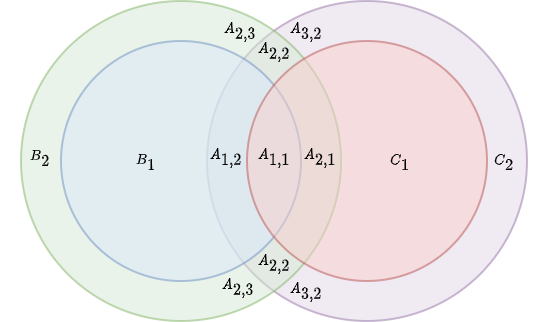

The diagram above was exported from draw.io. Its source (the exported page's mxGraphModel, read from the mxfile embedded in the PNG):
<mxGraphModel dx="1298" dy="892" grid="1" gridSize="10" guides="1" tooltips="1" connect="1" arrows="1" fold="1" page="1" pageScale="1" pageWidth="827" pageHeight="1169" math="1" shadow="0">
  <root>
    <mxCell id="0" />
    <mxCell id="1" parent="0" />
    <mxCell id="gHVefr5EZ3KAjAMUDERQ-4" value="" style="ellipse;whiteSpace=wrap;html=1;fillColor=#e1d5e7;strokeColor=#9673a6;opacity=50;" parent="1" vertex="1">
      <mxGeometry x="273" y="300" width="160" height="160" as="geometry" />
    </mxCell>
    <mxCell id="gHVefr5EZ3KAjAMUDERQ-3" value="" style="ellipse;whiteSpace=wrap;html=1;fillColor=#d5e8d4;strokeColor=#82b366;opacity=50;fontSize=8;" parent="1" vertex="1">
      <mxGeometry x="180" y="300" width="160" height="160" as="geometry" />
    </mxCell>
    <mxCell id="gHVefr5EZ3KAjAMUDERQ-1" value="" style="ellipse;whiteSpace=wrap;html=1;fillColor=#dae8fc;strokeColor=#6c8ebf;opacity=50;fontSize=8;" parent="1" vertex="1">
      <mxGeometry x="200" y="320" width="120" height="120" as="geometry" />
    </mxCell>
    <mxCell id="gHVefr5EZ3KAjAMUDERQ-2" value="" style="ellipse;whiteSpace=wrap;html=1;fillColor=#f8cecc;strokeColor=#b85450;opacity=50;" parent="1" vertex="1">
      <mxGeometry x="293" y="320" width="120" height="120" as="geometry" />
    </mxCell>
    <mxCell id="gHVefr5EZ3KAjAMUDERQ-7" value="&lt;font style=&quot;font-size: 6px;&quot;&gt;\(A_{1,1}\)&lt;/font&gt;" style="text;html=1;strokeColor=none;fillColor=none;align=center;verticalAlign=middle;whiteSpace=wrap;rounded=0;opacity=50;fontSize=6;" parent="1" vertex="1">
      <mxGeometry x="287" y="363" width="40" height="30" as="geometry" />
    </mxCell>
    <mxCell id="gHVefr5EZ3KAjAMUDERQ-8" value="&lt;font style=&quot;font-size: 6px;&quot;&gt;\(A_{1,2}\)&lt;/font&gt;" style="text;html=1;strokeColor=none;fillColor=none;align=center;verticalAlign=middle;whiteSpace=wrap;rounded=0;opacity=50;fontSize=6;" parent="1" vertex="1">
      <mxGeometry x="263" y="363" width="40" height="30" as="geometry" />
    </mxCell>
    <mxCell id="gHVefr5EZ3KAjAMUDERQ-9" value="&lt;font style=&quot;font-size: 6px;&quot;&gt;\(A_{2,1}\)&lt;/font&gt;" style="text;html=1;strokeColor=none;fillColor=none;align=center;verticalAlign=middle;whiteSpace=wrap;rounded=0;opacity=50;fontSize=6;" parent="1" vertex="1">
      <mxGeometry x="310" y="363" width="40" height="30" as="geometry" />
    </mxCell>
    <mxCell id="gHVefr5EZ3KAjAMUDERQ-12" value="&lt;font style=&quot;font-size: 6px;&quot;&gt;\(A_{2,2}\)&lt;/font&gt;" style="text;html=1;strokeColor=none;fillColor=none;align=center;verticalAlign=middle;whiteSpace=wrap;rounded=0;opacity=50;fontSize=6;" parent="1" vertex="1">
      <mxGeometry x="287" y="310" width="40" height="30" as="geometry" />
    </mxCell>
    <mxCell id="gHVefr5EZ3KAjAMUDERQ-13" value="&lt;font style=&quot;font-size: 6px;&quot;&gt;\(A_{2,2}\)&lt;/font&gt;" style="text;html=1;strokeColor=none;fillColor=none;align=center;verticalAlign=middle;whiteSpace=wrap;rounded=0;opacity=50;fontSize=6;" parent="1" vertex="1">
      <mxGeometry x="287" y="416" width="40" height="30" as="geometry" />
    </mxCell>
    <mxCell id="gHVefr5EZ3KAjAMUDERQ-14" value="&lt;font style=&quot;font-size: 6px;&quot;&gt;\(A_{2,3}\)&lt;/font&gt;" style="text;html=1;strokeColor=none;fillColor=none;align=center;verticalAlign=middle;whiteSpace=wrap;rounded=0;opacity=50;fontSize=6;" parent="1" vertex="1">
      <mxGeometry x="270" y="300" width="40" height="30" as="geometry" />
    </mxCell>
    <mxCell id="gHVefr5EZ3KAjAMUDERQ-15" value="&lt;font style=&quot;font-size: 6px;&quot;&gt;\(A_{2,3}\)&lt;/font&gt;" style="text;html=1;strokeColor=none;fillColor=none;align=center;verticalAlign=middle;whiteSpace=wrap;rounded=0;opacity=50;fontSize=6;" parent="1" vertex="1">
      <mxGeometry x="269" y="428" width="40" height="30" as="geometry" />
    </mxCell>
    <mxCell id="gHVefr5EZ3KAjAMUDERQ-16" value="&lt;font style=&quot;font-size: 6px;&quot;&gt;\(A_{3,2}\)&lt;/font&gt;" style="text;html=1;strokeColor=none;fillColor=none;align=center;verticalAlign=middle;whiteSpace=wrap;rounded=0;opacity=50;fontSize=6;" parent="1" vertex="1">
      <mxGeometry x="303" y="430" width="40" height="30" as="geometry" />
    </mxCell>
    <mxCell id="gHVefr5EZ3KAjAMUDERQ-17" value="&lt;font style=&quot;font-size: 6px;&quot;&gt;\(A_{3,2}\)&lt;/font&gt;" style="text;html=1;strokeColor=none;fillColor=none;align=center;verticalAlign=middle;whiteSpace=wrap;rounded=0;opacity=50;fontSize=6;" parent="1" vertex="1">
      <mxGeometry x="303" y="300" width="40" height="30" as="geometry" />
    </mxCell>
    <mxCell id="gHVefr5EZ3KAjAMUDERQ-20" value="&lt;font style=&quot;font-size: 6px;&quot;&gt;\(B_{1}\)&lt;/font&gt;" style="text;html=1;strokeColor=none;fillColor=none;align=center;verticalAlign=middle;whiteSpace=wrap;rounded=0;opacity=50;fontSize=6;" parent="1" vertex="1">
      <mxGeometry x="223" y="365" width="40" height="30" as="geometry" />
    </mxCell>
    <mxCell id="gHVefr5EZ3KAjAMUDERQ-21" value="&lt;font style=&quot;font-size: 6px;&quot;&gt;\(B_{2}\)&lt;/font&gt;" style="text;html=1;strokeColor=none;fillColor=none;align=center;verticalAlign=middle;whiteSpace=wrap;rounded=0;opacity=50;fontSize=6;" parent="1" vertex="1">
      <mxGeometry x="170" y="363" width="40" height="30" as="geometry" />
    </mxCell>
    <mxCell id="gHVefr5EZ3KAjAMUDERQ-23" value="&lt;font style=&quot;font-size: 6px;&quot;&gt;\(C_{1}\)&lt;/font&gt;" style="text;html=1;strokeColor=none;fillColor=none;align=center;verticalAlign=middle;whiteSpace=wrap;rounded=0;opacity=50;fontSize=6;" parent="1" vertex="1">
      <mxGeometry x="350" y="365" width="40" height="30" as="geometry" />
    </mxCell>
    <mxCell id="gHVefr5EZ3KAjAMUDERQ-24" value="&lt;font style=&quot;font-size: 6px;&quot;&gt;\(C_{2}\)&lt;/font&gt;" style="text;html=1;strokeColor=none;fillColor=none;align=center;verticalAlign=middle;whiteSpace=wrap;rounded=0;opacity=50;fontSize=6;" parent="1" vertex="1">
      <mxGeometry x="402" y="365" width="40" height="30" as="geometry" />
    </mxCell>
  </root>
</mxGraphModel>